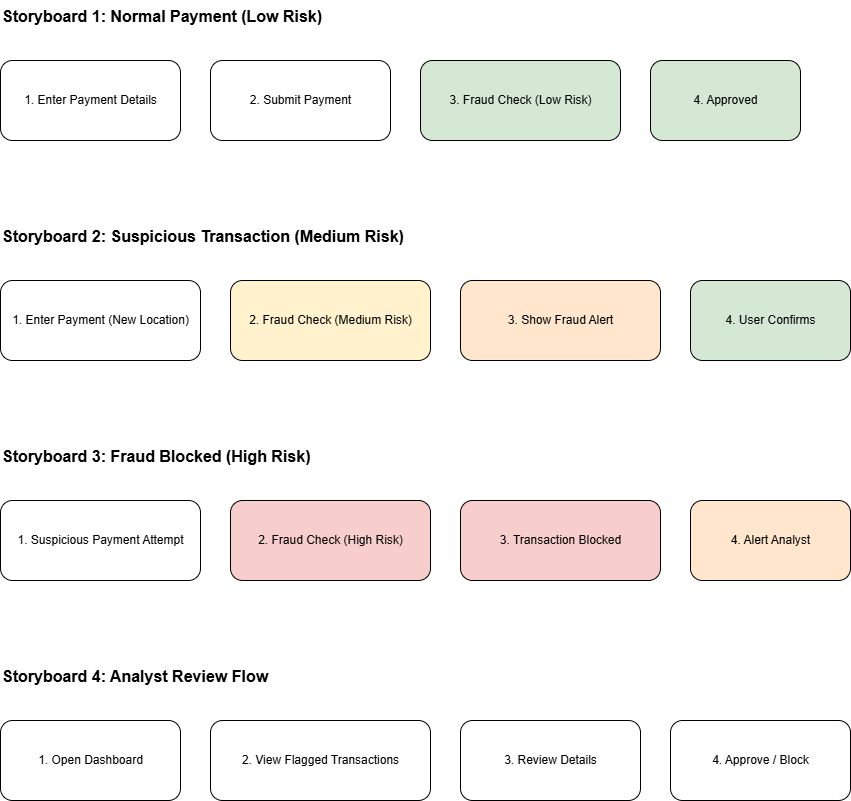

The diagram above was exported from draw.io. Its source (the exported page's mxGraphModel, read from the mxfile embedded in the PNG):
<mxGraphModel dx="1471" dy="814" grid="1" gridSize="10" guides="1" tooltips="1" connect="1" arrows="1" fold="1" page="1" pageScale="1" pageWidth="827" pageHeight="1169" math="0" shadow="0">
  <root>
    <mxCell id="0" />
    <mxCell id="1" parent="0" />
    <mxCell id="title1" parent="1" style="text;html=1;fontSize=16;fontStyle=1;" value="Storyboard 1: Normal Payment (Low Risk)" vertex="1">
      <mxGeometry height="30" width="400" x="50" y="40" as="geometry" />
    </mxCell>
    <mxCell id="s1_1" parent="1" style="rounded=1;html=1;" value="1. Enter Payment Details" vertex="1">
      <mxGeometry height="80" width="180" x="50" y="100" as="geometry" />
    </mxCell>
    <mxCell id="s1_2" parent="1" style="rounded=1;html=1;" value="2. Submit Payment" vertex="1">
      <mxGeometry height="80" width="180" x="260" y="100" as="geometry" />
    </mxCell>
    <mxCell id="s1_3" parent="1" style="rounded=1;html=1;fillColor=#d5e8d4;" value="3. Fraud Check (Low Risk)" vertex="1">
      <mxGeometry height="80" width="200" x="470" y="100" as="geometry" />
    </mxCell>
    <mxCell id="s1_4" parent="1" style="rounded=1;html=1;fillColor=#d5e8d4;" value="4. Approved" vertex="1">
      <mxGeometry height="80" width="150" x="700" y="100" as="geometry" />
    </mxCell>
    <mxCell id="title2" parent="1" style="text;html=1;fontSize=16;fontStyle=1;" value="Storyboard 2: Suspicious Transaction (Medium Risk)" vertex="1">
      <mxGeometry height="30" width="500" x="50" y="260" as="geometry" />
    </mxCell>
    <mxCell id="s2_1" parent="1" style="rounded=1;html=1;" value="1. Enter Payment (New Location)" vertex="1">
      <mxGeometry height="80" width="200" x="50" y="320" as="geometry" />
    </mxCell>
    <mxCell id="s2_2" parent="1" style="rounded=1;html=1;fillColor=#fff2cc;" value="2. Fraud Check (Medium Risk)" vertex="1">
      <mxGeometry height="80" width="200" x="280" y="320" as="geometry" />
    </mxCell>
    <mxCell id="s2_3" parent="1" style="rounded=1;html=1;fillColor=#ffe6cc;" value="3. Show Fraud Alert" vertex="1">
      <mxGeometry height="80" width="200" x="510" y="320" as="geometry" />
    </mxCell>
    <mxCell id="s2_4" parent="1" style="rounded=1;html=1;fillColor=#d5e8d4;" value="4. User Confirms" vertex="1">
      <mxGeometry height="80" width="160" x="740" y="320" as="geometry" />
    </mxCell>
    <mxCell id="title3" parent="1" style="text;html=1;fontSize=16;fontStyle=1;" value="Storyboard 3: Fraud Blocked (High Risk)" vertex="1">
      <mxGeometry height="30" width="450" x="50" y="480" as="geometry" />
    </mxCell>
    <mxCell id="s3_1" parent="1" style="rounded=1;html=1;" value="1. Suspicious Payment Attempt" vertex="1">
      <mxGeometry height="80" width="200" x="50" y="540" as="geometry" />
    </mxCell>
    <mxCell id="s3_2" parent="1" style="rounded=1;html=1;fillColor=#f8cecc;" value="2. Fraud Check (High Risk)" vertex="1">
      <mxGeometry height="80" width="200" x="280" y="540" as="geometry" />
    </mxCell>
    <mxCell id="s3_3" parent="1" style="rounded=1;html=1;fillColor=#f8cecc;" value="3. Transaction Blocked" vertex="1">
      <mxGeometry height="80" width="200" x="510" y="540" as="geometry" />
    </mxCell>
    <mxCell id="s3_4" parent="1" style="rounded=1;html=1;fillColor=#ffe6cc;" value="4. Alert Analyst" vertex="1">
      <mxGeometry height="80" width="160" x="740" y="540" as="geometry" />
    </mxCell>
    <mxCell id="title4" parent="1" style="text;html=1;fontSize=16;fontStyle=1;" value="Storyboard 4: Analyst Review Flow" vertex="1">
      <mxGeometry height="30" width="400" x="50" y="700" as="geometry" />
    </mxCell>
    <mxCell id="s4_1" parent="1" style="rounded=1;html=1;" value="1. Open Dashboard" vertex="1">
      <mxGeometry height="80" width="180" x="50" y="760" as="geometry" />
    </mxCell>
    <mxCell id="s4_2" parent="1" style="rounded=1;html=1;" value="2. View Flagged Transactions" vertex="1">
      <mxGeometry height="80" width="220" x="260" y="760" as="geometry" />
    </mxCell>
    <mxCell id="s4_3" parent="1" style="rounded=1;html=1;" value="3. Review Details" vertex="1">
      <mxGeometry height="80" width="180" x="510" y="760" as="geometry" />
    </mxCell>
    <mxCell id="s4_4" parent="1" style="rounded=1;html=1;" value="4. Approve / Block" vertex="1">
      <mxGeometry height="80" width="180" x="720" y="760" as="geometry" />
    </mxCell>
  </root>
</mxGraphModel>